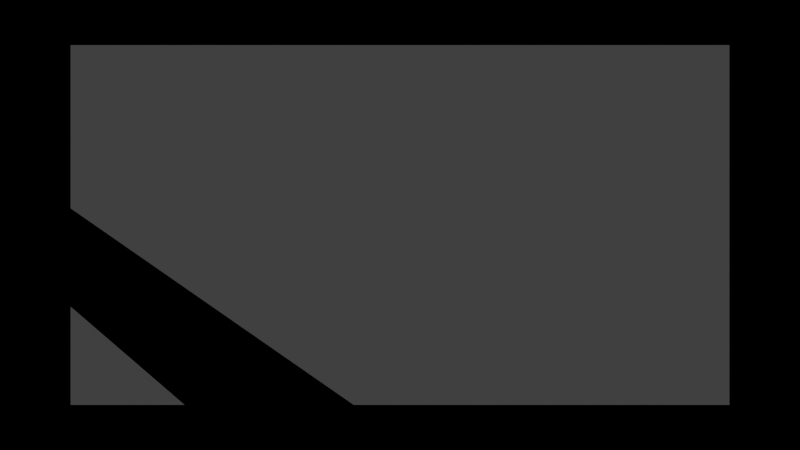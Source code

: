 # Source: indicators.blend  (saved by Blender 2.77.0; exported with 4.5.12 LTS)
import bpy
from mathutils import Matrix  # noqa: F401  (used for matrix-valued properties, if any)

bpy.ops.wm.read_factory_settings(use_empty=True)
scene = bpy.context.scene
scene.name = 'Scene'

# ---- collections
col_collection_1 = bpy.data.collections.new('Collection 1'); scene.collection.children.link(col_collection_1)
col_camera_indicator = bpy.data.collections.new('camera_indicator')  # instanced only; not linked into the scene

# ---- materials (node trees are filled in below, after node groups)
mat_camera_indicator = bpy.data.materials.new('camera_indicator')
mat_camera_indicator.alpha_threshold = 0.0
mat_camera_indicator.use_transparent_shadow = False
mat_camera_indicator.roughness = 0.5
mat_camera_indicator.specular_intensity = 0.0

# ---- node groups
ng_b4w_smoothstep_001 = bpy.data.node_groups.new('B4W_SMOOTHSTEP.001', 'ShaderNodeTree')
_s = ng_b4w_smoothstep_001.interface.new_socket(name='Value', in_out='OUTPUT', socket_type='NodeSocketFloat')
_s.min_value = 0.0
_s.max_value = 0.0
_s = ng_b4w_smoothstep_001.interface.new_socket(name='Value', in_out='INPUT', socket_type='NodeSocketFloat')
_s.default_value = 0.5
_s.min_value = -1e+04
_s.max_value = 1e+04
_s = ng_b4w_smoothstep_001.interface.new_socket(name='Edge0', in_out='INPUT', socket_type='NodeSocketFloat')
_s.min_value = -1e+04
_s.max_value = 1e+04
_s = ng_b4w_smoothstep_001.interface.new_socket(name='Edge1', in_out='INPUT', socket_type='NodeSocketFloat')
_s.default_value = 1.0
_s.min_value = -1e+04
_s.max_value = 1e+04
_N = ng_b4w_smoothstep_001.nodes; _L = ng_b4w_smoothstep_001.links
n0 = _N.new('ShaderNodeMath'); n0.name = 'Math.007'; n0.location = (-760, -240)
n0.hide = True
n0.operation = 'SUBTRACT'
n1 = _N.new('ShaderNodeMath'); n1.name = 'Math.006'; n1.location = (-760, -200)
n1.hide = True
n1.operation = 'SUBTRACT'
n2 = _N.new('NodeGroupInput'); n2.name = 'Group Input'; n2.location = (-960, -160)
n3 = _N.new('ShaderNodeMath'); n3.name = 'Math.008'; n3.location = (-640, -220)
n3.hide = True
n3.operation = 'DIVIDE'
n4 = _N.new('ShaderNodeMath'); n4.name = 'Math'; n4.location = (-520, -120)
n4.operation = 'MINIMUM'
n4.inputs[1].default_value = 1.0
n5 = _N.new('ShaderNodeMath'); n5.name = 'Math.001'; n5.location = (-340, -120)
n5.operation = 'MAXIMUM'
n5.inputs[1].default_value = 0.0
n6 = _N.new('ShaderNodeMath'); n6.name = 'Math.004'; n6.location = (-140, -180)
n6.operation = 'MULTIPLY'
n6.inputs[1].default_value = 2.0
n7 = _N.new('ShaderNodeMath'); n7.name = 'Math.002'; n7.location = (-140, -20)
n7.operation = 'MULTIPLY'
n8 = _N.new('ShaderNodeMath'); n8.name = 'Math.005'; n8.location = (40, -180)
n8.operation = 'SUBTRACT'
n8.inputs[0].default_value = 3.0
n9 = _N.new('ShaderNodeMath'); n9.name = 'Math.003'; n9.location = (220, -60)
n9.operation = 'MULTIPLY'
n10 = _N.new('NodeGroupOutput'); n10.name = 'Group Output'; n10.location = (400, -60)
_L.new(n5.outputs[0], n7.inputs[0])
_L.new(n5.outputs[0], n7.inputs[1])
_L.new(n7.outputs[0], n9.inputs[0])
_L.new(n9.outputs[0], n10.inputs[0])
_L.new(n5.outputs[0], n6.inputs[0])
_L.new(n6.outputs[0], n8.inputs[1])
_L.new(n8.outputs[0], n9.inputs[1])
_L.new(n2.outputs[0], n1.inputs[0])
_L.new(n2.outputs[1], n1.inputs[1])
_L.new(n2.outputs[2], n0.inputs[0])
_L.new(n2.outputs[1], n0.inputs[1])
_L.new(n1.outputs[0], n3.inputs[0])
_L.new(n0.outputs[0], n3.inputs[1])
_L.new(n3.outputs[0], n4.inputs[0])
_L.new(n4.outputs[0], n5.inputs[0])
n10.is_active_output = True

# ---- material node trees
mat_camera_indicator.use_nodes = True; mat_camera_indicator.node_tree.nodes.clear()
_N = mat_camera_indicator.node_tree.nodes; _L = mat_camera_indicator.node_tree.links
n0 = _N.new('NodeFrame'); n0.name = 'Frame.001'; n0.location = (908, 203)
n0.label = 'Color'
n0.width = 653
n1 = _N.new('NodeFrame'); n1.name = 'Frame'; n1.location = (-46, -72)
n1.label = 'Mask'
n1.width = 1614
n2 = _N.new('ShaderNodeValue'); n2.name = 'color_switcher'; n2.location = (30, -60)
n2.label = 'HEAL/HURT'
n2.width = 137
n2.outputs[0].default_value = 1.0
n3 = _N.new('ShaderNodeMix'); n3.name = 'Mix'; n3.location = (483, -30)
n3.data_type = 'RGBA'
n3.inputs[6].default_value = (0.0, 1.0, 0.0, 1.0)
n3.inputs[7].default_value = (1.0, 0.0, 0.0, 1.0)
n4 = _N.new('ShaderNodeMath'); n4.name = 'Math.005'; n4.location = (260, -45)
n4.operation = 'ROUND'
n5 = _N.new('NodeUndefined'); n5.name = 'Output.001'; n5.location = (1860, 306)
n6 = _N.new('ShaderNodeMath'); n6.name = 'Math.001'; n6.location = (644, -292)
n6.operation = 'ABSOLUTE'
n7 = _N.new('ShaderNodeGroup'); n7.name = 'Group.001'; n7.location = (815, -291)
n7.node_tree = ng_b4w_smoothstep_001
n7.inputs[1].default_value = 0.24
n7.inputs[2].default_value = 0.2
n8 = _N.new('ShaderNodeMath'); n8.name = 'Math.002'; n8.location = (1021, -151)
n8.operation = 'MULTIPLY'
n9 = _N.new('ShaderNodeMath'); n9.name = 'Math.003'; n9.location = (1194, -150)
n9.operation = 'SUBTRACT'
n9.use_clamp = True
n9.inputs[0].default_value = 1.0
n10 = _N.new('ShaderNodeMath'); n10.name = 'Math.004'; n10.location = (1444, -124)
n10.operation = 'MULTIPLY'
n11 = _N.new('ShaderNodeValue'); n11.name = 'mask_switcher'; n11.location = (1203, -30)
n11.outputs[0].default_value = 1.0
n12 = _N.new('NodeUndefined'); n12.name = 'Geometry'; n12.location = (30, -139)
n13 = _N.new('ShaderNodeSeparateColor'); n13.name = 'Separate RGB.001'; n13.location = (425, -198)
n14 = _N.new('ShaderNodeMath'); n14.name = 'Math'; n14.location = (645, -105)
n14.operation = 'ABSOLUTE'
n15 = _N.new('ShaderNodeGroup'); n15.name = 'Group'; n15.location = (818, -105)
n15.node_tree = ng_b4w_smoothstep_001
n15.inputs[1].default_value = 0.39
n15.inputs[2].default_value = 0.35
n2.parent = n0
n3.parent = n0
n4.parent = n0
n6.parent = n1
n7.parent = n1
n8.parent = n1
n9.parent = n1
n10.parent = n1
n11.parent = n1
n12.parent = n1
n13.parent = n1
n14.parent = n1
n15.parent = n1
_L.new(n13.outputs[0], n14.inputs[0])
_L.new(n13.outputs[1], n6.inputs[0])
_L.new(n14.outputs[0], n15.inputs[0])
_L.new(n15.outputs[0], n8.inputs[0])
_L.new(n6.outputs[0], n7.inputs[0])
_L.new(n7.outputs[0], n8.inputs[1])
_L.new(n8.outputs[0], n9.inputs[1])
_L.new(n12.outputs[2], n13.inputs[0])
_L.new(n9.outputs[0], n10.inputs[0])
_L.new(n10.outputs[0], n5.inputs[1])
_L.new(n11.outputs[0], n10.inputs[1])
_L.new(n2.outputs[0], n4.inputs[0])
_L.new(n3.outputs[2], n5.inputs[0])
_L.new(n4.outputs[0], n3.inputs[0])

# ---- world
world_world = bpy.data.worlds.new('World'); scene.world = world_world
world_world.color = (0.05088, 0.05088, 0.05088)
world_world.use_sun_shadow = False
world_world.sun_shadow_jitter_overblur = 0.0
world_world.cycles.sampling_method = 'NONE'
world_world.cycles.sample_map_resolution = 256

# ---- cameras
cam_camera = bpy.data.cameras.new('Camera')
cam_camera.clip_end = 100.0
cam_camera.lens = 35.0
cam_camera.sensor_width = 32.0
cam_camera.sensor_height = 18.0
cam_camera.ortho_scale = 7.314
cam_camera.dof.focus_distance = 0.0
cam_camera.dof.aperture_fstop = 128.0

# ---- lights
light_lamp = bpy.data.lights.new('Lamp', 'SUN')
light_lamp.transmission_factor = 0.0
light_lamp.cutoff_distance = 30.0
light_lamp.angle = 0.1993
light_lamp.energy = 1.0
light_lamp.shadow_buffer_clip_start = 1.001
light_lamp.shadow_soft_size = 0.1
light_lamp.shadow_cascade_max_distance = 1000.0
light_lamp.cycles.use_multiple_importance_sampling = False

# ---- meshes
me_camera_indicator = bpy.data.meshes.new('camera_indicator')
me_camera_indicator.from_pydata([(-16.54, -1.035, -2.725e-13), (16.54, -1.035, 2.725e-13), (-16.54, 1.035, -2.725e-13), (16.54, 1.035, 2.725e-13), (-1.889, -1.035, -4.464e-07), (1.889, -1.035, 4.464e-07), (1.889, 1.035, 4.464e-07), (-1.889, 1.035, -4.464e-07), (-1.506, 0.8225, -5.195e-07), (-1.506, -0.8225, -5.195e-07), (1.506, -0.8225, 5.195e-07), (1.506, 0.8225, 5.195e-07)], [], [(7, 2, 0, 4), (3, 6, 5, 1), (4, 5, 10, 9), (6, 11, 10, 5), (8, 11, 6, 7), (8, 7, 4, 9)])
me_camera_indicator.materials.append(mat_camera_indicator)
me_camera_indicator.use_remesh_preserve_volume = False
me_camera_indicator.use_remesh_preserve_attributes = False
me_camera_indicator.use_mirror_vertex_groups = False
me_camera_indicator.update()

# ---- objects
ob_camera_indicator = bpy.data.objects.new('camera_indicator', me_camera_indicator)
ob_lamp = bpy.data.objects.new('Lamp', light_lamp)
ob_camera = bpy.data.objects.new('Camera', cam_camera)
ob_camera_indicator_001 = bpy.data.objects.new('camera_indicator.001', None)

# ---- transforms, parenting, visibility, modifiers, constraints
ob_camera_indicator.location = (0.0, 0.0, -4.0)
ob_camera_indicator.lineart.crease_threshold = 0.0
ob_lamp.location = (4.076, 1.005, 5.904)
ob_lamp.rotation_euler = (0.6503, 0.05522, 1.866)
ob_lamp.lock_rotations_4d = False
ob_lamp.empty_display_type = 'ARROWS'
ob_lamp.color = (0.0, 0.0, 0.0, 0.0)
ob_lamp.lineart.crease_threshold = 0.0
ob_camera.location = (7.481, -6.508, 5.344)
ob_camera.rotation_euler = (1.109, 0.01082, 0.8149)
ob_camera.lock_rotations_4d = False
ob_camera.empty_display_type = 'ARROWS'
ob_camera.color = (0.0, 0.0, 0.0, 0.0)
ob_camera.display_type = 'WIRE'
ob_camera.lineart.crease_threshold = 0.0
ob_camera_indicator_001.parent = ob_camera
ob_camera_indicator_001.location = (0.0, 0.0, 0.0)
ob_camera_indicator_001.empty_image_offset = (0.0, 0.0)
ob_camera_indicator_001.show_instancer_for_render = False
ob_camera_indicator_001.instance_type = 'COLLECTION'
ob_camera_indicator_001.lineart.crease_threshold = 0.0
ob_camera_indicator_001.instance_collection = col_camera_indicator

# ---- collection membership
col_collection_1.objects.link(ob_camera_indicator)
col_collection_1.objects.link(ob_lamp)
col_collection_1.objects.link(ob_camera)
col_collection_1.objects.link(ob_camera_indicator_001)
col_camera_indicator.objects.link(ob_camera_indicator)

# ---- scene / render settings (as saved in the file)
scene.camera = ob_camera
scene.frame_start = 1; scene.frame_end = 250; scene.frame_set(49)
scene.render.engine = 'BLENDER_EEVEE_NEXT'
scene.render.resolution_percentage = 50
scene.render.dither_intensity = 0.0
scene.cycles.use_denoising = False
scene.cycles.samples = 10
scene.cycles.sampling_pattern = 'TABULATED_SOBOL'
scene.cycles.light_sampling_threshold = 0.0
scene.cycles.use_adaptive_sampling = False
scene.cycles.use_light_tree = False
scene.cycles.blur_glossy = 0.0
scene.cycles.pixel_filter_type = 'GAUSSIAN'
scene.cycles.sample_clamp_indirect = 0.0
scene.view_settings.view_transform = 'Standard'
bpy.context.view_layer.update()
